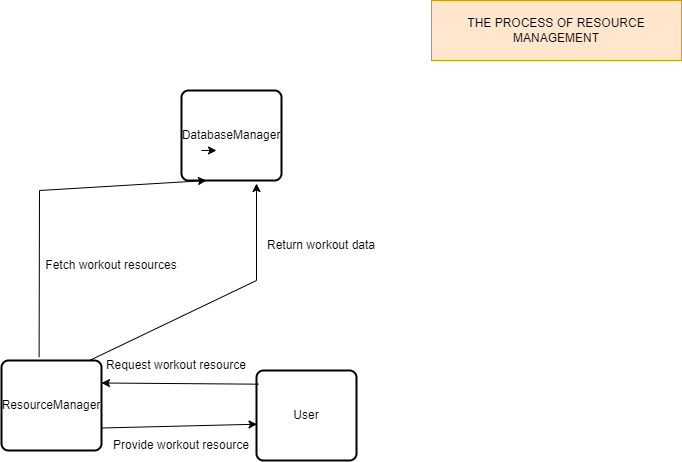

The diagram above was exported from draw.io. Its source (the exported page's mxGraphModel, read from the mxfile embedded in the PNG):
<mxGraphModel dx="1091" dy="680" grid="1" gridSize="10" guides="1" tooltips="1" connect="1" arrows="1" fold="1" page="1" pageScale="1" pageWidth="850" pageHeight="1100" math="0" shadow="0">
  <root>
    <mxCell id="0" />
    <mxCell id="1" parent="0" />
    <mxCell id="_Cag5-OIiK9TRUwmml6k-6" value="" style="rounded=1;whiteSpace=wrap;html=1;absoluteArcSize=1;arcSize=14;strokeWidth=2;" vertex="1" parent="1">
      <mxGeometry x="300" y="140" width="100" height="90" as="geometry" />
    </mxCell>
    <mxCell id="_Cag5-OIiK9TRUwmml6k-11" value="DatabaseManager" style="text;html=1;align=center;verticalAlign=middle;whiteSpace=wrap;rounded=0;" vertex="1" parent="1">
      <mxGeometry x="320" y="170" width="60" height="30" as="geometry" />
    </mxCell>
    <mxCell id="_Cag5-OIiK9TRUwmml6k-35" value="THE PROCESS OF RESOURCE MANAGEMENT" style="rounded=0;whiteSpace=wrap;html=1;fillColor=#ffe6cc;strokeColor=#d79b00;" vertex="1" parent="1">
      <mxGeometry x="550" y="50" width="250" height="60" as="geometry" />
    </mxCell>
    <mxCell id="_Cag5-OIiK9TRUwmml6k-163" value="ResourceManager" style="rounded=1;whiteSpace=wrap;html=1;absoluteArcSize=1;arcSize=14;strokeWidth=2;" vertex="1" parent="1">
      <mxGeometry x="120" y="410" width="100" height="90" as="geometry" />
    </mxCell>
    <mxCell id="_Cag5-OIiK9TRUwmml6k-164" value="User" style="rounded=1;whiteSpace=wrap;html=1;absoluteArcSize=1;arcSize=14;strokeWidth=2;" vertex="1" parent="1">
      <mxGeometry x="375" y="420" width="100" height="90" as="geometry" />
    </mxCell>
    <mxCell id="_Cag5-OIiK9TRUwmml6k-169" value="Request workout resource" style="text;html=1;align=center;verticalAlign=middle;whiteSpace=wrap;rounded=0;" vertex="1" parent="1">
      <mxGeometry x="215" y="400" width="160" height="30" as="geometry" />
    </mxCell>
    <mxCell id="_Cag5-OIiK9TRUwmml6k-173" value="" style="endArrow=classic;html=1;rounded=0;entryX=1;entryY=0.25;entryDx=0;entryDy=0;exitX=0.022;exitY=0.152;exitDx=0;exitDy=0;exitPerimeter=0;" edge="1" parent="1" source="_Cag5-OIiK9TRUwmml6k-164" target="_Cag5-OIiK9TRUwmml6k-163">
      <mxGeometry width="50" height="50" relative="1" as="geometry">
        <mxPoint x="220" y="414" as="sourcePoint" />
        <mxPoint x="375" y="410" as="targetPoint" />
      </mxGeometry>
    </mxCell>
    <mxCell id="_Cag5-OIiK9TRUwmml6k-176" value="" style="endArrow=classic;html=1;rounded=0;entryX=0.25;entryY=1;entryDx=0;entryDy=0;exitX=0.376;exitY=-0.037;exitDx=0;exitDy=0;exitPerimeter=0;" edge="1" parent="1" source="_Cag5-OIiK9TRUwmml6k-163" target="_Cag5-OIiK9TRUwmml6k-6">
      <mxGeometry width="50" height="50" relative="1" as="geometry">
        <mxPoint x="100" y="280" as="sourcePoint" />
        <mxPoint x="102" y="450" as="targetPoint" />
        <Array as="points">
          <mxPoint x="158" y="240" />
        </Array>
      </mxGeometry>
    </mxCell>
    <mxCell id="_Cag5-OIiK9TRUwmml6k-177" value="Fetch workout resources" style="text;html=1;align=center;verticalAlign=middle;whiteSpace=wrap;rounded=0;" vertex="1" parent="1">
      <mxGeometry x="150" y="300" width="160" height="30" as="geometry" />
    </mxCell>
    <mxCell id="_Cag5-OIiK9TRUwmml6k-178" style="edgeStyle=orthogonalEdgeStyle;rounded=0;orthogonalLoop=1;jettySize=auto;html=1;exitX=0;exitY=1;exitDx=0;exitDy=0;entryX=0.25;entryY=1;entryDx=0;entryDy=0;" edge="1" parent="1" source="_Cag5-OIiK9TRUwmml6k-11" target="_Cag5-OIiK9TRUwmml6k-11">
      <mxGeometry relative="1" as="geometry" />
    </mxCell>
    <mxCell id="_Cag5-OIiK9TRUwmml6k-187" value="" style="endArrow=classic;html=1;rounded=0;entryX=0.005;entryY=0.597;entryDx=0;entryDy=0;exitX=1;exitY=0.75;exitDx=0;exitDy=0;entryPerimeter=0;" edge="1" parent="1" source="_Cag5-OIiK9TRUwmml6k-163" target="_Cag5-OIiK9TRUwmml6k-164">
      <mxGeometry width="50" height="50" relative="1" as="geometry">
        <mxPoint x="238.5" y="531" as="sourcePoint" />
        <mxPoint x="81.5" y="530" as="targetPoint" />
      </mxGeometry>
    </mxCell>
    <mxCell id="_Cag5-OIiK9TRUwmml6k-188" value="Provide workout resource" style="text;html=1;align=center;verticalAlign=middle;whiteSpace=wrap;rounded=0;" vertex="1" parent="1">
      <mxGeometry x="220" y="480" width="160" height="30" as="geometry" />
    </mxCell>
    <mxCell id="_Cag5-OIiK9TRUwmml6k-189" value="" style="endArrow=classic;html=1;rounded=0;entryX=0.25;entryY=1;entryDx=0;entryDy=0;exitX=0.376;exitY=-0.037;exitDx=0;exitDy=0;exitPerimeter=0;" edge="1" parent="1">
      <mxGeometry width="50" height="50" relative="1" as="geometry">
        <mxPoint x="208" y="410" as="sourcePoint" />
        <mxPoint x="375" y="233" as="targetPoint" />
        <Array as="points">
          <mxPoint x="375" y="330" />
        </Array>
      </mxGeometry>
    </mxCell>
    <mxCell id="_Cag5-OIiK9TRUwmml6k-190" value="Return workout data" style="text;html=1;align=center;verticalAlign=middle;whiteSpace=wrap;rounded=0;" vertex="1" parent="1">
      <mxGeometry x="360" y="280" width="160" height="30" as="geometry" />
    </mxCell>
  </root>
</mxGraphModel>